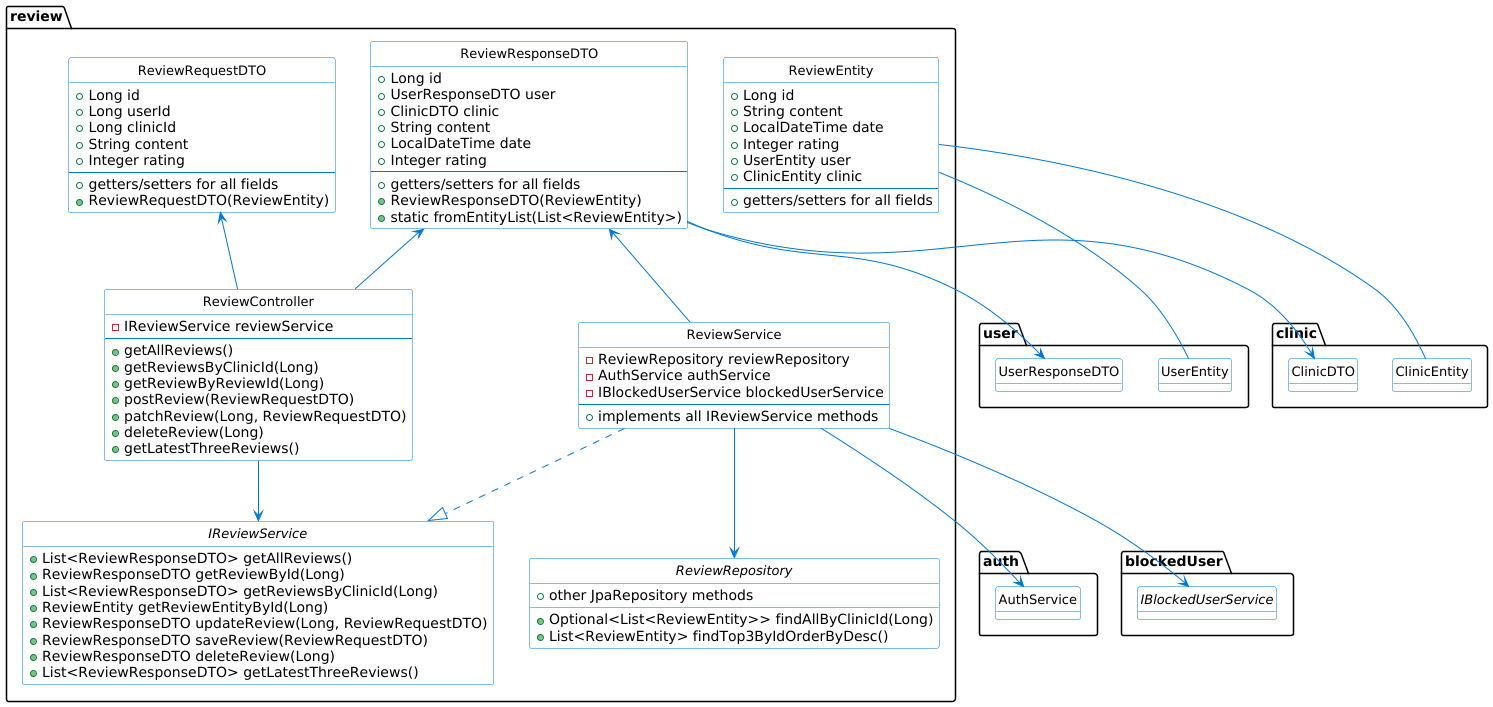

The diagram above was rendered by PlantUML. Its source (embedded in the PNG):
@startuml

' Configuración general
skinparam class {
    BackgroundColor White
    ArrowColor #0078D7
    BorderColor #0078D7
    FontSize 13
}
hide circle
hide empty fields

package "review" {
    class ReviewEntity {
        + Long id
        + String content
        + LocalDateTime date
        + Integer rating
        + UserEntity user
        + ClinicEntity clinic
        --
        + getters/setters for all fields
    }

    class ReviewRequestDTO {
        + Long id
        + Long userId
        + Long clinicId
        + String content
        + Integer rating
        --
        + getters/setters for all fields
        + ReviewRequestDTO(ReviewEntity)
    }

    class ReviewResponseDTO {
        + Long id
        + UserResponseDTO user
        + ClinicDTO clinic
        + String content
        + LocalDateTime date
        + Integer rating
        --
        + getters/setters for all fields
        + ReviewResponseDTO(ReviewEntity)
        + static fromEntityList(List<ReviewEntity>)
    }

    interface IReviewService {
        + List<ReviewResponseDTO> getAllReviews()
        + ReviewResponseDTO getReviewById(Long)
        + List<ReviewResponseDTO> getReviewsByClinicId(Long)
        + ReviewEntity getReviewEntityById(Long)
        + ReviewResponseDTO updateReview(Long, ReviewRequestDTO)
        + ReviewResponseDTO saveReview(ReviewRequestDTO)
        + ReviewResponseDTO deleteReview(Long)
        + List<ReviewResponseDTO> getLatestThreeReviews()
    }

    class ReviewService {
        - ReviewRepository reviewRepository
        - AuthService authService
        - IBlockedUserService blockedUserService
        --
        + implements all IReviewService methods
    }

    class ReviewController {
        - IReviewService reviewService
        --
        + getAllReviews()
        + getReviewsByClinicId(Long)
        + getReviewByReviewId(Long)
        + postReview(ReviewRequestDTO)
        + patchReview(Long, ReviewRequestDTO)
        + deleteReview(Long)
        + getLatestThreeReviews()
    }

    interface ReviewRepository {
        + Optional<List<ReviewEntity>> findAllByClinicId(Long)
        + List<ReviewEntity> findTop3ByIdOrderByDesc()
        + other JpaRepository methods
    }
}

' External dependencies (simplified)
package "user" {
    class UserEntity {}
    class UserResponseDTO {}
}

package "clinic" {
    class ClinicEntity {}
    class ClinicDTO {}
}

package "auth" {
    class AuthService {}
}

package "blockedUser" {
    interface IBlockedUserService {}
}

' Relationships
ReviewEntity -- UserEntity
ReviewEntity -- ClinicEntity

ReviewService ..|> IReviewService
ReviewService --> ReviewRepository
ReviewService --> AuthService
ReviewService --> IBlockedUserService

ReviewController --> IReviewService

ReviewResponseDTO --> UserResponseDTO
ReviewResponseDTO --> ClinicDTO

ReviewRequestDTO <-- ReviewController
ReviewResponseDTO <-- ReviewController
ReviewResponseDTO <-- ReviewService

@enduml